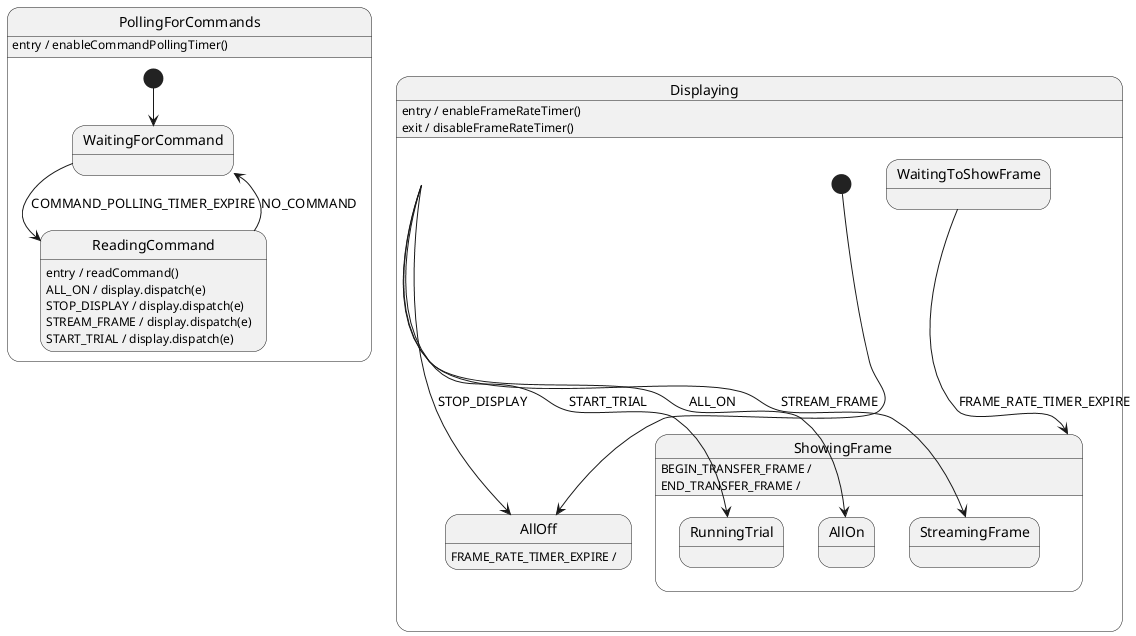

The diagram above was rendered by PlantUML. Its source (embedded in the PNG):
@startuml

state PollingForCommands {
  PollingForCommands : entry / enableCommandPollingTimer()
  state WaitingForCommand {
  }
  state ReadingCommand {
    ReadingCommand : entry / readCommand()
    ReadingCommand : ALL_ON / display.dispatch(e)
    ReadingCommand : STOP_DISPLAY / display.dispatch(e)
    ReadingCommand : STREAM_FRAME / display.dispatch(e)
    ReadingCommand : START_TRIAL / display.dispatch(e)
  }
  [*] --> WaitingForCommand
  WaitingForCommand --> ReadingCommand : COMMAND_POLLING_TIMER_EXPIRE
  ReadingCommand --> WaitingForCommand : NO_COMMAND
}
state Displaying {
  Displaying : entry / enableFrameRateTimer()
  Displaying : exit / disableFrameRateTimer()
  state AllOff {
    AllOff : FRAME_RATE_TIMER_EXPIRE /
  }
  state WaitingToShowFrame {
  }
  state ShowingFrame {
    ShowingFrame : BEGIN_TRANSFER_FRAME /
    ShowingFrame : END_TRANSFER_FRAME /
    state AllOn {
    }
    state StreamingFrame {
    }
    state RunningTrial {
    }
  }
  [*] --> AllOff
  Displaying --> AllOff : STOP_DISPLAY
  Displaying --> AllOn : ALL_ON
  Displaying --> StreamingFrame : STREAM_FRAME
  Displaying --> RunningTrial : START_TRIAL
  WaitingToShowFrame --> ShowingFrame : FRAME_RATE_TIMER_EXPIRE
}

@enduml